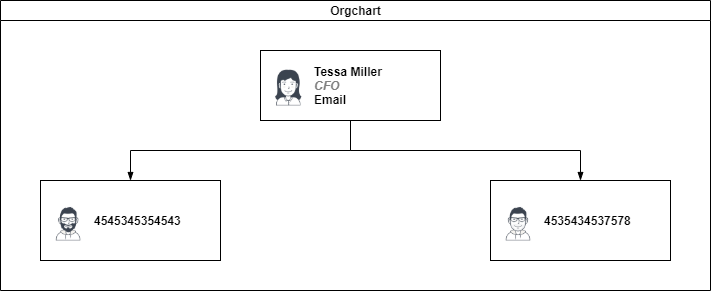

The diagram above was exported from draw.io. Its source (the exported page's mxGraphModel, read from the mxfile embedded in the PNG):
<mxGraphModel dx="1422" dy="794" grid="1" gridSize="10" guides="1" tooltips="1" connect="1" arrows="1" fold="1" page="1" pageScale="1" pageWidth="827" pageHeight="1169" math="0" shadow="0">
  <root>
    <mxCell id="0" />
    <mxCell id="1" parent="0" />
    <mxCell id="dNxyNK7c78bLwvsdeMH5-11" value="Orgchart" style="swimlane;html=1;startSize=20;horizontal=1;containerType=tree;glass=0;" parent="1" vertex="1">
      <mxGeometry x="40" y="80" width="710" height="290" as="geometry" />
    </mxCell>
    <UserObject label="%name%&lt;br&gt;&lt;i style=&quot;color: gray&quot;&gt;%position%&lt;/i&gt;&lt;br&gt;&lt;a href=&quot;mailto:%email%&quot;&gt;Email&lt;/a&gt;" name="Tessa Miller" position="CFO" location="Office 1" email="me@example.com" placeholders="1" link="https://www.draw.io" id="dNxyNK7c78bLwvsdeMH5-12">
      <mxCell style="label;image=https://cdn3.iconfinder.com/data/icons/user-avatars-1/512/users-3-128.png;whiteSpace=wrap;html=1;rounded=0;glass=0;treeMoving=1;treeFolding=1;" parent="dNxyNK7c78bLwvsdeMH5-11" vertex="1">
        <mxGeometry x="260" y="50" width="180" height="70" as="geometry" />
      </mxCell>
    </UserObject>
    <mxCell id="dNxyNK7c78bLwvsdeMH5-13" value="" style="endArrow=blockThin;endFill=1;fontSize=11;edgeStyle=elbowEdgeStyle;elbow=vertical;rounded=0;" parent="dNxyNK7c78bLwvsdeMH5-11" source="dNxyNK7c78bLwvsdeMH5-12" target="dNxyNK7c78bLwvsdeMH5-14" edge="1">
      <mxGeometry relative="1" as="geometry" />
    </mxCell>
    <UserObject label="4545345354543" name="Edward Morrison" position="Brand Manager" location="Office 2" email="me@example.com" placeholders="1" link="https://www.draw.io" id="dNxyNK7c78bLwvsdeMH5-14">
      <mxCell style="label;image=https://cdn3.iconfinder.com/data/icons/user-avatars-1/512/users-10-3-128.png;whiteSpace=wrap;html=1;rounded=0;glass=0;treeFolding=1;treeMoving=1;" parent="dNxyNK7c78bLwvsdeMH5-11" vertex="1">
        <mxGeometry x="40" y="180" width="180" height="80" as="geometry" />
      </mxCell>
    </UserObject>
    <mxCell id="dNxyNK7c78bLwvsdeMH5-17" value="" style="endArrow=blockThin;endFill=1;fontSize=11;edgeStyle=elbowEdgeStyle;elbow=vertical;rounded=0;" parent="dNxyNK7c78bLwvsdeMH5-11" source="dNxyNK7c78bLwvsdeMH5-12" target="dNxyNK7c78bLwvsdeMH5-18" edge="1">
      <mxGeometry relative="1" as="geometry" />
    </mxCell>
    <UserObject label="4535434537578" name="Alison Donovan" position="System Admin" location="Office 3" email="me@example.com" placeholders="1" link="https://www.draw.io" id="dNxyNK7c78bLwvsdeMH5-18">
      <mxCell style="label;image=https://cdn3.iconfinder.com/data/icons/user-avatars-1/512/users-2-128.png;whiteSpace=wrap;html=1;rounded=0;glass=0;" parent="dNxyNK7c78bLwvsdeMH5-11" vertex="1">
        <mxGeometry x="490" y="180" width="180" height="80" as="geometry" />
      </mxCell>
    </UserObject>
  </root>
</mxGraphModel>